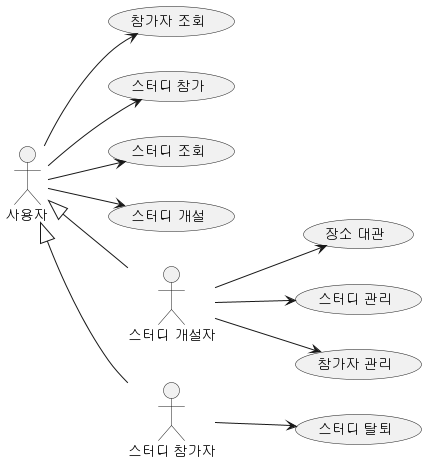

The diagram above was rendered by PlantUML. Its source (embedded in the PNG):
@startuml
left to right direction
:사용자: --> (참가자 조회)
:사용자: --> (스터디 참가)
:사용자: --> (스터디 조회)
:사용자: --> (스터디 개설)
:사용자: <|-- :스터디 개설자:
:사용자: <|-- :스터디 참가자:
:스터디 참가자: --> (스터디 탈퇴)
:스터디 개설자: --> (장소 대관)
:스터디 개설자: --> (스터디 관리)
:스터디 개설자: --> (참가자 관리)
@enduml